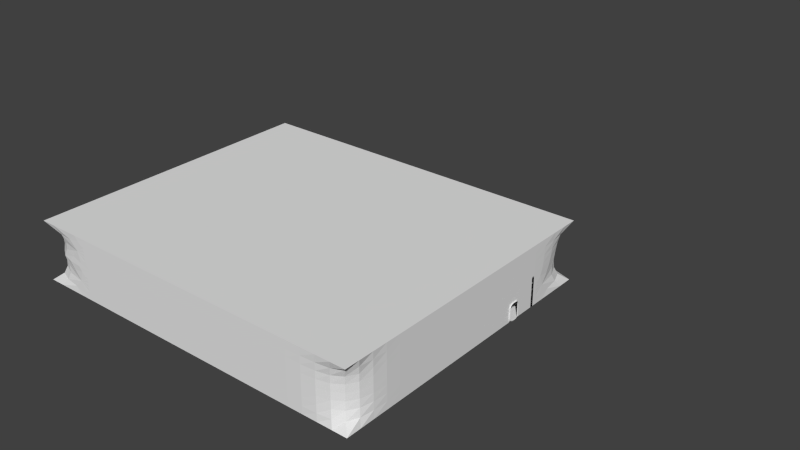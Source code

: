 # Source: Building_D_F1_2.blend  (saved by Blender 2.72.0; exported with 4.5.12 LTS)
import bpy
from mathutils import Matrix  # noqa: F401  (used for matrix-valued properties, if any)

bpy.ops.wm.read_factory_settings(use_empty=True)
scene = bpy.context.scene
scene.name = 'Scene'

# ---- collections
col_collection_1 = bpy.data.collections.new('Collection 1'); scene.collection.children.link(col_collection_1)

# ---- world
world_world = bpy.data.worlds.new('World'); scene.world = world_world
world_world.color = (0.05088, 0.05088, 0.05088)
world_world.use_sun_shadow = False
world_world.sun_shadow_jitter_overblur = 0.0
world_world.cycles.sampling_method = 'MANUAL'
world_world.cycles.sample_map_resolution = 256

# ---- meshes
me_cube_001 = bpy.data.meshes.new('Cube.001')
me_cube_001.from_pydata([], [], [])
me_cube_001.use_remesh_preserve_volume = False
me_cube_001.use_remesh_preserve_attributes = False
me_cube_001.use_mirror_vertex_groups = False
me_cube_001.update()
me_cube_000 = bpy.data.meshes.new('Cube.000')
me_cube_000.from_pydata([(-10.0, -80.0, 0.0), (-10.0, -30.0, 0.0), (-70.0, -30.0, 5.0), (-70.0, -30.0, 10.0), (-40.0, -30.0, 10.0), (-60.0, -30.0, 10.0), (-40.0, -30.0, 0.0), (-10.0, -30.0, 5.0), (-10.0, -40.0, 0.0), (-10.0, -40.0, 5.0), (-10.0, -50.0, 5.0), (-20.0, -60.0, 0.0), (-10.0, -60.0, 0.0), (-10.0, -70.0, 0.0), (-20.0, -80.0, 5.0), (-10.0, -80.0, 5.0), (-20.0, -30.0, 0.0), (-20.0, -30.0, 5.0), (-20.0, -80.0, 0.0), (-70.0, -30.0, 0.0), (-60.0, -30.0, 0.0), (-70.0, -40.0, 0.0), (-70.0, -60.0, 0.0), (-60.0, -50.0, 0.0), (-60.0, -60.0, 0.0), (-70.0, -50.0, 5.0), (-70.0, -60.0, 5.0), (-50.0, -40.0, 0.0), (-40.0, -70.0, 0.0), (-60.0, -40.0, 5.0), (-50.0, -50.0, 5.0), (-50.0, -60.0, 0.0), (-60.0, -70.0, 5.0), (-50.0, -70.0, 5.0), (-60.0, -80.0, 5.0), (-30.0, -40.0, 5.0), (-40.0, -60.0, 0.0), (-30.0, -60.0, 0.0), (-30.0, -70.0, 0.0), (-10.0, -50.0, 0.0), (-20.0, -70.0, 0.0), (-20.0, -40.0, 0.0), (-30.0, -50.0, 0.0), (-20.0, -50.0, 0.0), (-70.0, -50.0, 0.0), (-70.0, -70.0, 0.0), (-70.0, -80.0, 0.0), (-60.0, -80.0, 0.0), (-50.0, -50.0, 0.0), (-50.0, -70.0, 0.0), (-40.0, -80.0, 0.0), (-60.0, -40.0, 0.0), (-50.0, -30.0, 0.0), (-60.0, -70.0, 0.0), (-50.0, -80.0, 0.0), (-30.0, -30.0, 0.0), (-40.0, -50.0, 0.0), (-30.0, -80.0, 0.0), (-20.0, -30.0, 10.0), (-10.0, -30.0, 10.0), (-10.0, -40.0, 10.0), (-20.0, -50.0, 10.0), (-10.0, -60.0, 5.0), (-10.0, -50.0, 10.0), (-10.0, -60.0, 10.0), (-10.0, -70.0, 5.0), (-20.0, -80.0, 10.0), (-20.0, -70.0, 10.0), (-10.0, -70.0, 10.0), (-10.0, -80.0, 10.0), (-30.0, -30.0, 5.0), (-30.0, -30.0, 10.0), (-20.0, -40.0, 5.0), (-30.0, -40.0, 10.0), (-20.0, -40.0, 10.0), (-20.0, -60.0, 10.0), (-30.0, -80.0, 5.0), (-70.0, -40.0, 10.0), (-60.0, -40.0, 10.0), (-70.0, -40.0, 5.0), (-60.0, -50.0, 10.0), (-60.0, -50.0, 5.0), (-60.0, -60.0, 5.0), (-70.0, -70.0, 5.0), (-70.0, -60.0, 10.0), (-70.0, -80.0, 5.0), (-70.0, -80.0, 10.0), (-60.0, -70.0, 10.0), (-50.0, -40.0, 10.0), (-50.0, -30.0, 10.0), (-40.0, -40.0, 10.0), (-50.0, -60.0, 5.0), (-50.0, -60.0, 10.0), (-40.0, -70.0, 10.0), (-50.0, -80.0, 5.0), (-40.0, -80.0, 5.0), (-60.0, -30.0, 5.0), (-50.0, -30.0, 5.0), (-50.0, -40.0, 5.0), (-50.0, -50.0, 10.0), (-60.0, -60.0, 10.0), (-60.0, -80.0, 10.0), (-50.0, -70.0, 10.0), (-50.0, -80.0, 10.0), (-40.0, -30.0, 5.0), (-40.0, -50.0, 10.0), (-30.0, -50.0, 10.0), (-40.0, -60.0, 10.0), (-30.0, -60.0, 10.0), (-40.0, -80.0, 10.0), (-30.0, -70.0, 10.0), (-30.0, -80.0, 10.0), (-70.0, -50.0, 10.0), (-60.0, -40.0, 10.0), (-60.0, -70.0, 10.0), (-60.0, -50.0, 10.0), (-60.0, -60.0, 10.0), (-70.0, -70.0, 10.0), (-10.0, -40.0, 4.0), (-10.0, -40.0, 3.0), (-10.0, -40.0, 2.0), (-10.0, -40.0, 1.0), (-10.0, -42.0, 5.0), (-10.0, -44.0, 5.0), (-10.0, -46.0, 5.0), (-10.0, -48.0, 5.0), (-10.0, -42.0, 0.0), (-10.0, -44.0, 0.0), (-10.0, -46.0, 0.0), (-10.0, -48.0, 0.0), (-10.0, -50.0, 4.0), (-10.0, -50.0, 3.0), (-10.0, -50.0, 2.0), (-10.0, -50.0, 1.0), (-10.0, -42.0, 4.0), (-10.0, -42.0, 3.0), (-10.0, -42.0, 2.0), (-10.0, -42.0, 1.0), (-10.0, -44.0, 4.0), (-10.0, -44.0, 3.0), (-10.0, -44.0, 2.0), (-10.0, -44.0, 1.0), (-10.0, -46.0, 4.0), (-10.0, -46.0, 3.0), (-10.0, -46.0, 2.0), (-10.0, -46.0, 1.0), (-10.0, -48.0, 4.0), (-10.0, -48.0, 3.0), (-10.0, -48.0, 2.0), (-10.0, -48.0, 1.0), (-40.0, -30.0, 4.0), (-40.0, -30.0, 3.0), (-40.0, -30.0, 2.0), (-40.0, -30.0, 1.0), (-30.0, -30.0, 4.0), (-30.0, -30.0, 3.0), (-30.0, -30.0, 2.0), (-30.0, -30.0, 1.0), (-32.0, -30.0, 5.0), (-34.0, -30.0, 5.0), (-36.0, -30.0, 5.0), (-38.0, -30.0, 5.0), (-38.0, -30.0, 0.0), (-36.0, -30.0, 0.0), (-34.0, -30.0, 0.0), (-32.0, -30.0, 0.0), (-32.0, -30.0, 4.0), (-32.0, -30.0, 3.0), (-32.0, -30.0, 2.0), (-32.0, -30.0, 1.0), (-34.0, -30.0, 4.0), (-34.0, -30.0, 3.0), (-34.0, -30.0, 2.0), (-34.0, -30.0, 1.0), (-36.0, -30.0, 4.0), (-36.0, -30.0, 3.0), (-36.0, -30.0, 2.0), (-36.0, -30.0, 1.0), (-38.0, -30.0, 4.0), (-38.0, -30.0, 3.0), (-38.0, -30.0, 2.0), (-38.0, -30.0, 1.0), (-34.0, -40.0, 5.0), (-38.0, -40.0, 5.0), (-38.0, -40.0, 0.0), (-30.0, -40.0, 3.0), (-34.0, -40.0, 2.0), (-32.0, -40.0, 1.0), (-36.0, -40.0, 2.0), (-32.0, -40.0, 4.0), (-34.0, -40.0, 3.0), (-32.0, -40.0, 2.0), (-30.0, -40.0, 4.0), (-9.8, -44.0, 0.0), (-9.8, -46.0, 0.0), (-9.8, -44.0, 3.0), (-9.8, -44.0, 2.0), (-9.8, -44.0, 1.0), (-9.8, -46.0, 3.0), (-9.8, -46.0, 2.0), (-9.8, -46.0, 1.0), (-36.0, -29.8, 0.0), (-34.0, -29.8, 0.0), (-34.0, -29.8, 3.0), (-34.0, -29.8, 2.0), (-34.0, -29.8, 1.0), (-36.0, -29.8, 3.0), (-36.0, -29.8, 2.0), (-36.0, -29.8, 1.0), (-10.0, -40.5, 0.0), (-10.0, -40.5, 5.0), (-70.0, -40.5, 0.0), (-50.0, -40.5, 0.0), (-60.0, -40.5, 5.0), (-30.0, -40.5, 5.0), (-30.0, -40.5, 0.0), (-20.0, -40.5, 0.0), (-40.0, -40.5, 0.0), (-60.0, -40.5, 0.0), (-20.0, -40.5, 5.0), (-70.0, -40.5, 5.0), (-50.0, -40.5, 5.0), (-40.0, -40.5, 5.0), (-10.0, -40.5, 4.0), (-10.0, -40.5, 3.0), (-10.0, -40.5, 2.0), (-10.0, -40.5, 1.0), (-30.0, -40.5, 1.0), (-30.0, -40.5, 2.0), (-30.0, -40.5, 3.0), (-30.0, -40.5, 4.0), (-40.0, -40.5, 4.0), (-40.0, -40.5, 3.0), (-40.0, -40.5, 2.0), (-40.0, -40.5, 1.0), (-32.0, -40.5, 5.0), (-34.0, -40.5, 5.0), (-36.0, -40.5, 5.0), (-38.0, -40.5, 5.0), (-38.0, -40.5, 0.0), (-36.0, -40.5, 0.0), (-34.0, -40.5, 0.0), (-32.0, -40.5, 0.0), (-32.0, -40.5, 4.0), (-32.0, -40.5, 3.0), (-32.0, -40.5, 2.0), (-32.0, -40.5, 1.0), (-34.0, -40.5, 4.0), (-34.0, -40.5, 3.0), (-34.0, -40.5, 2.0), (-34.0, -40.5, 1.0), (-36.0, -40.5, 4.0), (-36.0, -40.5, 3.0), (-36.0, -40.5, 2.0), (-36.0, -40.5, 1.0), (-38.0, -40.5, 4.0), (-38.0, -40.5, 3.0), (-38.0, -40.5, 2.0), (-38.0, -40.5, 1.0), (-30.0, -40.0, 2.0), (-34.0, -40.0, 4.0), (-30.0, -40.0, 1.0), (-32.0, -40.0, 3.0), (-30.0, -40.0, 0.0), (-32.0, -40.0, 5.0), (-32.0, -40.0, 0.0), (-34.0, -40.0, 0.0), (-34.0, -40.0, 1.0), (-36.0, -40.0, 1.0), (-36.0, -40.0, 4.0), (-38.0, -40.0, 4.0), (-36.0, -40.0, 3.0), (-36.0, -40.0, 5.0), (-36.0, -40.0, 0.0), (-38.0, -40.0, 1.0), (-40.0, -40.0, 3.0), (-38.0, -40.0, 2.0), (-40.0, -40.0, 4.0), (-38.0, -40.0, 3.0), (-40.0, -40.0, 5.0), (-40.0, -40.0, 2.0), (-40.0, -40.0, 0.0), (-40.0, -40.0, 1.0), (-50.5, -50.0, 5.0), (-50.5, -70.0, 5.0), (-50.5, -40.0, 10.0), (-50.5, -30.0, 10.0), (-50.5, -60.0, 5.0), (-50.5, -60.0, 10.0), (-50.5, -80.0, 5.0), (-50.5, -30.0, 5.0), (-50.5, -40.0, 5.0), (-50.5, -50.0, 10.0), (-50.5, -70.0, 10.0), (-50.5, -80.0, 10.0), (-59.5, -30.0, 10.0), (-59.5, -40.0, 5.0), (-59.5, -70.0, 5.0), (-59.5, -80.0, 5.0), (-59.5, -50.0, 5.0), (-59.5, -60.0, 5.0), (-59.5, -30.0, 5.0), (-59.5, -80.0, 10.0), (-59.5, -40.0, 10.0), (-59.5, -70.0, 10.0), (-59.5, -50.0, 10.0), (-59.5, -60.0, 10.0), (-60.0, -40.5, 5.0), (-70.0, -40.5, 10.0), (-70.0, -40.5, 5.0), (-60.0, -40.5, 10.0), (-70.0, -50.5, 5.0), (-60.0, -50.5, 5.0), (-70.0, -50.5, 10.0), (-60.0, -50.5, 10.0), (-70.0, -60.5, 5.0), (-60.0, -60.5, 5.0), (-70.0, -60.5, 10.0), (-60.0, -60.5, 10.0), (-60.0, -70.5, 5.0), (-70.0, -70.5, 5.0), (-60.0, -70.5, 10.0), (-70.0, -70.5, 10.0), (-60.0, -58.0, 5.0), (-60.0, -56.0, 5.0), (-60.0, -54.0, 5.0), (-60.0, -52.0, 5.0), (-60.0, -30.0, 9.0), (-60.0, -30.0, 8.0), (-60.0, -30.0, 7.0), (-60.0, -30.0, 6.0), (-60.0, -32.0, 5.0), (-60.0, -34.0, 5.0), (-60.0, -36.0, 5.0), (-60.0, -38.0, 5.0), (-60.0, -42.0, 5.0), (-60.0, -44.0, 5.0), (-60.0, -46.0, 5.0), (-60.0, -48.0, 5.0), (-60.0, -62.0, 5.0), (-60.0, -64.0, 5.0), (-60.0, -66.0, 5.0), (-60.0, -68.0, 5.0), (-60.0, -72.0, 5.0), (-60.0, -74.0, 5.0), (-60.0, -76.0, 5.0), (-60.0, -78.0, 5.0), (-60.0, -80.0, 9.0), (-60.0, -80.0, 8.0), (-60.0, -80.0, 7.0), (-60.0, -80.0, 6.0), (-60.0, -58.0, 10.0), (-60.0, -56.0, 10.0), (-60.0, -54.0, 10.0), (-60.0, -52.0, 10.0), (-60.0, -42.0, 10.0), (-60.0, -44.0, 10.0), (-60.0, -46.0, 10.0), (-60.0, -48.0, 10.0), (-60.0, -62.0, 10.0), (-60.0, -64.0, 10.0), (-60.0, -66.0, 10.0), (-60.0, -68.0, 10.0), (-60.0, -70.0, 6.0), (-60.0, -70.0, 7.0), (-60.0, -70.0, 8.0), (-60.0, -70.0, 9.0), (-60.0, -60.0, 6.0), (-60.0, -60.0, 7.0), (-60.0, -60.0, 8.0), (-60.0, -60.0, 9.0), (-60.0, -50.0, 6.0), (-60.0, -50.0, 7.0), (-60.0, -50.0, 8.0), (-60.0, -50.0, 9.0), (-60.0, -40.0, 6.0), (-60.0, -40.0, 7.0), (-60.0, -40.0, 8.0), (-60.0, -40.0, 9.0), (-60.0, -32.0, 10.0), (-60.0, -34.0, 10.0), (-60.0, -36.0, 10.0), (-60.0, -38.0, 10.0), (-60.0, -72.0, 10.0), (-60.0, -74.0, 10.0), (-60.0, -76.0, 10.0), (-60.0, -78.0, 10.0), (-59.5, -58.0, 5.0), (-59.5, -56.0, 5.0), (-59.5, -54.0, 5.0), (-59.5, -52.0, 5.0), (-59.5, -30.0, 9.0), (-59.5, -30.0, 8.0), (-59.5, -30.0, 7.0), (-59.5, -30.0, 6.0), (-59.5, -32.0, 5.0), (-59.5, -34.0, 5.0), (-59.5, -36.0, 5.0), (-59.5, -38.0, 5.0), (-59.5, -42.0, 5.0), (-59.5, -44.0, 5.0), (-59.5, -46.0, 5.0), (-59.5, -48.0, 5.0), (-59.5, -62.0, 5.0), (-59.5, -64.0, 5.0), (-59.5, -66.0, 5.0), (-59.5, -68.0, 5.0), (-59.5, -72.0, 5.0), (-59.5, -74.0, 5.0), (-59.5, -76.0, 5.0), (-59.5, -78.0, 5.0), (-59.5, -80.0, 9.0), (-59.5, -80.0, 8.0), (-59.5, -80.0, 7.0), (-59.5, -80.0, 6.0), (-59.5, -58.0, 10.0), (-59.5, -56.0, 10.0), (-59.5, -54.0, 10.0), (-59.5, -52.0, 10.0), (-59.5, -42.0, 10.0), (-59.5, -44.0, 10.0), (-59.5, -46.0, 10.0), (-59.5, -48.0, 10.0), (-59.5, -62.0, 10.0), (-59.5, -64.0, 10.0), (-59.5, -66.0, 10.0), (-59.5, -68.0, 10.0), (-59.5, -70.0, 6.0), (-59.5, -70.0, 7.0), (-59.5, -70.0, 8.0), (-59.5, -70.0, 9.0), (-59.5, -60.0, 6.0), (-59.5, -60.0, 7.0), (-59.5, -60.0, 8.0), (-59.5, -60.0, 9.0), (-59.5, -50.0, 6.0), (-59.5, -50.0, 7.0), (-59.5, -50.0, 8.0), (-59.5, -50.0, 9.0), (-59.5, -40.0, 6.0), (-59.5, -40.0, 7.0), (-59.5, -40.0, 8.0), (-59.5, -40.0, 9.0), (-59.5, -32.0, 10.0), (-59.5, -34.0, 10.0), (-59.5, -36.0, 10.0), (-59.5, -38.0, 10.0), (-59.5, -72.0, 10.0), (-59.5, -74.0, 10.0), (-59.5, -76.0, 10.0), (-59.5, -78.0, 10.0), (-59.5, -68.0, 6.0), (-59.5, -68.0, 7.0), (-59.5, -68.0, 8.0), (-59.5, -68.0, 9.0), (-59.5, -66.0, 6.0), (-59.5, -66.0, 7.0), (-59.5, -66.0, 8.0), (-59.5, -66.0, 9.0), (-59.5, -64.0, 6.0), (-59.5, -64.0, 7.0), (-59.5, -64.0, 8.0), (-59.5, -64.0, 9.0), (-59.5, -62.0, 6.0), (-59.5, -62.0, 7.0), (-59.5, -62.0, 8.0), (-59.5, -62.0, 9.0), (-59.5, -48.0, 6.0), (-59.5, -48.0, 7.0), (-59.5, -48.0, 8.0), (-59.5, -48.0, 9.0), (-59.5, -46.0, 6.0), (-59.5, -46.0, 7.0), (-59.5, -46.0, 8.0), (-59.5, -46.0, 9.0), (-59.5, -44.0, 6.0), (-59.5, -44.0, 7.0), (-59.5, -44.0, 8.0), (-59.5, -44.0, 9.0), (-59.5, -42.0, 6.0), (-59.5, -42.0, 7.0), (-59.5, -42.0, 8.0), (-59.5, -42.0, 9.0), (-59.5, -58.0, 6.0), (-59.5, -58.0, 7.0), (-59.5, -58.0, 8.0), (-59.5, -58.0, 9.0), (-59.5, -56.0, 6.0), (-59.5, -56.0, 7.0), (-59.5, -56.0, 8.0), (-59.5, -56.0, 9.0), (-59.5, -54.0, 6.0), (-59.5, -54.0, 7.0), (-59.5, -54.0, 8.0), (-59.5, -54.0, 9.0), (-59.5, -52.0, 6.0), (-59.5, -52.0, 7.0), (-59.5, -52.0, 8.0), (-59.5, -52.0, 9.0), (-59.5, -78.0, 6.0), (-59.5, -78.0, 7.0), (-59.5, -78.0, 8.0), (-59.5, -78.0, 9.0), (-59.5, -76.0, 6.0), (-59.5, -76.0, 7.0), (-59.5, -76.0, 8.0), (-59.5, -76.0, 9.0), (-59.5, -74.0, 6.0), (-59.5, -74.0, 7.0), (-59.5, -74.0, 8.0), (-59.5, -74.0, 9.0), (-59.5, -72.0, 6.0), (-59.5, -72.0, 7.0), (-59.5, -72.0, 8.0), (-59.5, -72.0, 9.0), (-59.5, -38.0, 6.0), (-59.5, -38.0, 7.0), (-59.5, -38.0, 8.0), (-59.5, -38.0, 9.0), (-59.5, -36.0, 6.0), (-59.5, -36.0, 7.0), (-59.5, -36.0, 8.0), (-59.5, -36.0, 9.0), (-59.5, -34.0, 6.0), (-59.5, -34.0, 7.0), (-59.5, -34.0, 8.0), (-59.5, -34.0, 9.0), (-59.5, -32.0, 6.0), (-59.5, -32.0, 7.0), (-59.5, -32.0, 8.0), (-59.5, -32.0, 9.0), (-60.0, -38.0, 9.0), (-60.0, -38.0, 8.0), (-60.0, -38.0, 7.0), (-60.0, -38.0, 6.0), (-60.0, -36.0, 9.0), (-60.0, -36.0, 8.0), (-60.0, -36.0, 7.0), (-60.0, -36.0, 6.0), (-60.0, -34.0, 9.0), (-60.0, -34.0, 8.0), (-60.0, -34.0, 7.0), (-60.0, -34.0, 6.0), (-60.0, -32.0, 9.0), (-60.0, -32.0, 8.0), (-60.0, -32.0, 7.0), (-60.0, -32.0, 6.0), (-60.0, -42.0, 9.0), (-60.0, -44.0, 9.0), (-60.0, -46.0, 9.0), (-60.0, -48.0, 9.0), (-60.0, -42.0, 8.0), (-60.0, -44.0, 8.0), (-60.0, -46.0, 8.0), (-60.0, -48.0, 8.0), (-60.0, -42.0, 7.0), (-60.0, -44.0, 7.0), (-60.0, -46.0, 7.0), (-60.0, -48.0, 7.0), (-60.0, -42.0, 6.0), (-60.0, -44.0, 6.0), (-60.0, -46.0, 6.0), (-60.0, -48.0, 6.0), (-60.0, -58.0, 6.0), (-60.0, -56.0, 6.0), (-60.0, -54.0, 6.0), (-60.0, -52.0, 6.0), (-60.0, -58.0, 7.0), (-60.0, -56.0, 7.0), (-60.0, -54.0, 7.0), (-60.0, -52.0, 7.0), (-60.0, -58.0, 8.0), (-60.0, -56.0, 8.0), (-60.0, -54.0, 8.0), (-60.0, -52.0, 8.0), (-60.0, -58.0, 9.0), (-60.0, -56.0, 9.0), (-60.0, -54.0, 9.0), (-60.0, -52.0, 9.0), (-60.0, -62.0, 9.0), (-60.0, -64.0, 9.0), (-60.0, -66.0, 9.0), (-60.0, -68.0, 9.0), (-60.0, -62.0, 8.0), (-60.0, -64.0, 8.0), (-60.0, -66.0, 8.0), (-60.0, -68.0, 8.0), (-60.0, -62.0, 7.0), (-60.0, -64.0, 7.0), (-60.0, -66.0, 7.0), (-60.0, -68.0, 7.0), (-60.0, -62.0, 6.0), (-60.0, -64.0, 6.0), (-60.0, -66.0, 6.0), (-60.0, -68.0, 6.0), (-60.0, -72.0, 9.0), (-60.0, -74.0, 9.0), (-60.0, -76.0, 9.0), (-60.0, -78.0, 9.0), (-60.0, -72.0, 8.0), (-60.0, -74.0, 8.0), (-60.0, -76.0, 8.0), (-60.0, -78.0, 8.0), (-60.0, -72.0, 7.0), (-60.0, -74.0, 7.0), (-60.0, -76.0, 7.0), (-60.0, -78.0, 7.0), (-60.0, -72.0, 6.0), (-60.0, -74.0, 6.0), (-60.0, -76.0, 6.0), (-60.0, -78.0, 6.0), (-60.0, -70.5, 5.0), (-70.0, -70.5, 0.0), (-60.0, -70.5, 0.0), (-70.0, -70.5, 5.0), (-59.5, -70.0, 5.0), (-59.5, -80.0, 5.0), (-59.5, -80.0, 0.0), (-59.5, -70.0, 0.0), (-59.5, -72.0, 5.0), (-59.5, -74.0, 5.0), (-59.5, -76.0, 5.0), (-59.5, -78.0, 5.0), (-60.0, -70.0, 4.0), (-60.0, -70.0, 3.0), (-60.0, -70.0, 2.0), (-60.0, -70.0, 1.0), (-60.0, -80.0, 4.0), (-60.0, -80.0, 3.0), (-60.0, -80.0, 2.0), (-60.0, -80.0, 1.0), (-60.0, -78.0, 0.0), (-60.0, -76.0, 0.0), (-60.0, -74.0, 0.0), (-60.0, -72.0, 0.0), (-59.5, -70.0, 4.0), (-59.5, -70.0, 3.0), (-59.5, -70.0, 2.0), (-59.5, -70.0, 1.0), (-59.5, -80.0, 4.0), (-59.5, -80.0, 3.0), (-59.5, -80.0, 2.0), (-59.5, -80.0, 1.0), (-59.5, -78.0, 0.0), (-59.5, -76.0, 0.0), (-59.5, -74.0, 0.0), (-59.5, -72.0, 0.0), (-60.0, -72.0, 5.0), (-60.0, -74.0, 5.0), (-60.0, -76.0, 5.0), (-60.0, -78.0, 5.0), (-59.5, -72.0, 5.0), (-59.5, -74.0, 5.0), (-59.5, -76.0, 5.0), (-59.5, -78.0, 5.0), (-59.5, -72.0, 1.0), (-59.5, -74.0, 1.0), (-59.5, -76.0, 1.0), (-59.5, -78.0, 1.0), (-59.5, -72.0, 2.0), (-59.5, -74.0, 2.0), (-59.5, -76.0, 2.0), (-59.5, -78.0, 2.0), (-59.5, -72.0, 3.0), (-59.5, -74.0, 3.0), (-59.5, -76.0, 3.0), (-59.5, -78.0, 3.0), (-59.5, -72.0, 4.0), (-59.5, -74.0, 4.0), (-59.5, -76.0, 4.0), (-59.5, -78.0, 4.0), (-60.0, -78.0, 4.0), (-60.0, -78.0, 3.0), (-60.0, -78.0, 2.0), (-60.0, -78.0, 1.0), (-60.0, -76.0, 4.0), (-60.0, -76.0, 3.0), (-60.0, -76.0, 2.0), (-60.0, -76.0, 1.0), (-60.0, -74.0, 4.0), (-60.0, -74.0, 3.0), (-60.0, -74.0, 2.0), (-60.0, -74.0, 1.0), (-60.0, -72.0, 4.0), (-60.0, -72.0, 3.0), (-60.0, -72.0, 2.0), (-60.0, -72.0, 1.0)], [], [(69, 68, 67, 66), (96, 2, 19, 20), (97, 96, 20, 52), (104, 97, 52, 6, 153, 152, 151, 150), (181, 153, 6, 162), (5, 3, 2, 96, 330, 329, 328, 327), (89, 5, 327, 328, 329, 330, 96, 97), (4, 89, 97, 104), (71, 4, 104, 161, 160, 159, 158, 70), (17, 16, 1, 7), (7, 1, 8, 121, 120, 119, 118, 9), (121, 226, 225, 120), (41, 16, 1, 8), (149, 129, 39, 133), (43, 41, 8, 126, 127, 128, 129, 39), (10, 130, 131, 132, 133, 39, 12, 62), (11, 43, 39, 12), (62, 12, 13, 65), (40, 11, 12, 13), (65, 13, 0, 15), (15, 0, 18, 14), (18, 40, 13, 0), (70, 154, 155, 156, 157, 55, 16, 17), (37, 42, 43, 11), (38, 37, 11, 40), (14, 18, 57, 76), (57, 38, 40, 18), (79, 21, 19, 2), (21, 19, 20, 51), (29, 334, 333, 332, 331, 96, 2, 79), (25, 44, 21, 79), (44, 21, 51, 23), (81, 338, 337, 336, 335, 29, 79, 25), (26, 22, 44, 25), (22, 44, 23, 24), (82, 323, 324, 325, 326, 81, 25, 26), (83, 45, 22, 26), (45, 53, 613, 612), (45, 22, 24, 53), (32, 342, 341, 340, 339, 82, 26, 83), (85, 46, 45, 83), (345, 346, 622, 621), (34, 627, 628, 629, 630, 47, 46, 85), (46, 45, 53, 634, 633, 632, 631, 47), (34, 346, 345, 344, 343, 32, 83, 85), (31, 48, 56, 36), (49, 31, 36, 28), (95, 50, 54, 94), (54, 49, 28, 50), (8, 209, 226, 121), (51, 20, 52, 27), (98, 97, 96, 331, 332, 333, 334, 29), (23, 51, 27, 48), (30, 98, 29, 335, 336, 337, 338, 81), (24, 23, 48, 31), (91, 30, 81, 326, 325, 324, 323, 82), (53, 24, 31, 49), (33, 91, 82, 339, 340, 341, 342, 32), (94, 54, 47, 630, 629, 628, 627, 34), (47, 631, 632, 633, 634, 53, 49, 54), (94, 33, 32, 343, 344, 345, 346, 34), (36, 56, 42, 37), (28, 36, 37, 38), (76, 57, 50, 95), (50, 28, 38, 57), (58, 17, 7, 59), (59, 7, 9, 60), (60, 59, 58, 74), (60, 9, 122, 123, 124, 125, 10, 63), (63, 60, 74, 61), (63, 10, 62, 64), (64, 63, 61, 75), (64, 62, 65, 68), (68, 64, 75, 67), (68, 65, 15, 69), (69, 15, 14, 66), (71, 70, 17, 58), (74, 58, 71, 73), (61, 74, 73, 106), (75, 61, 106, 108), (67, 75, 108, 110), (66, 14, 76, 111), (66, 67, 110, 111), (77, 79, 2, 3), (78, 5, 3, 77), (101, 347, 348, 349, 350, 34, 85, 86), (33, 94, 289, 284), (90, 4, 89, 88), (99, 88, 285, 292), (105, 90, 88, 99), (92, 99, 292, 288), (107, 105, 99, 92), (102, 92, 288, 293), (93, 107, 92, 102), (94, 103, 294, 289), (109, 95, 94, 103), (109, 93, 102, 103), (88, 89, 5, 78), (99, 88, 78, 80), (92, 99, 80, 100), (102, 92, 100, 87), (103, 94, 34, 350, 349, 348, 347, 101), (103, 102, 87, 101), (73, 71, 4, 90), (106, 73, 90, 105), (108, 106, 105, 107), (110, 108, 107, 93), (111, 76, 95, 109), (111, 110, 93, 109), (117, 83, 320, 322), (351, 116, 306, 415), (81, 371, 372, 373, 374, 115, 314, 312), (358, 115, 305, 422), (362, 114, 304, 426), (121, 8, 126, 137), (137, 126, 127, 141), (143, 144, 199, 198), (145, 128, 129, 149), (9, 118, 134, 122), (118, 119, 135, 134), (119, 120, 136, 135), (120, 121, 137, 136), (122, 134, 138, 123), (134, 135, 139, 138), (135, 136, 140, 139), (136, 137, 141, 140), (123, 138, 142, 124), (138, 139, 143, 142), (144, 145, 200, 199), (139, 143, 198, 195), (124, 142, 146, 125), (142, 143, 147, 146), (143, 144, 148, 147), (144, 145, 149, 148), (125, 146, 130, 10), (146, 147, 131, 130), (147, 148, 132, 131), (148, 149, 133, 132), (157, 169, 165, 55), (169, 173, 164, 165), (175, 176, 207, 206), (177, 181, 162, 163), (70, 158, 166, 154), (154, 166, 167, 155), (155, 167, 168, 156), (156, 168, 169, 157), (158, 159, 170, 166), (166, 170, 171, 167), (167, 171, 172, 168), (168, 172, 173, 169), (159, 160, 174, 170), (170, 174, 175, 171), (176, 177, 208, 207), (171, 175, 206, 203), (160, 161, 178, 174), (174, 178, 179, 175), (175, 179, 180, 176), (176, 180, 181, 177), (161, 104, 150, 178), (178, 150, 151, 179), (179, 151, 152, 180), (180, 152, 153, 181), (98, 29, 213, 221), (213, 220, 211, 218), (118, 223, 210, 9), (41, 8, 209, 216), (21, 51, 218, 211), (120, 225, 224, 119), (79, 21, 211, 220), (219, 214, 230, 229, 228, 227, 215, 216), (210, 219, 216, 209, 226, 225, 224, 223), (72, 35, 214, 219), (51, 27, 212, 218), (9, 72, 219, 210), (145, 128, 194, 200), (141, 140, 196, 197), (140, 139, 195, 196), (127, 141, 197, 193), (128, 127, 193, 194), (177, 163, 201, 208), (173, 172, 204, 205), (172, 171, 203, 204), (164, 173, 205, 202), (163, 164, 202, 201), (222, 221, 212, 217, 234, 233, 232, 231), (221, 213, 218, 212), (258, 234, 217, 239), (227, 246, 242, 215), (246, 250, 241, 242), (254, 258, 239, 240), (214, 235, 243, 230), (230, 243, 244, 229), (229, 244, 245, 228), (228, 245, 246, 227), (235, 236, 247, 243), (243, 247, 248, 244), (244, 248, 249, 245), (245, 249, 250, 246), (236, 237, 251, 247), (247, 251, 252, 248), (237, 238, 255, 251), (251, 255, 256, 252), (252, 256, 257, 253), (253, 257, 258, 254), (238, 222, 231, 255), (255, 231, 232, 256), (256, 232, 233, 257), (257, 233, 234, 258), (29, 79, 220, 213), (119, 224, 223, 118), (72, 9, 8, 41), (267, 187, 265, 266), (280, 276, 274, 282), (275, 278, 276, 280), (264, 182, 236, 235), (35, 264, 235, 214), (260, 189, 262, 190), (264, 35, 192, 189), (189, 192, 185, 262), (262, 185, 259, 191), (191, 259, 261, 187), (187, 261, 263, 265), (270, 269, 271, 278), (277, 270, 278, 275), (272, 182, 260, 269), (281, 184, 239, 217), (263, 55, 16, 41), (42, 263, 41, 43), (271, 190, 248, 252), (263, 41, 216, 215), (27, 52, 6, 281), (48, 27, 281, 56), (186, 267, 250, 249), (281, 6, 162, 163, 164, 165, 55, 263, 265, 266, 273, 184), (56, 281, 184, 273, 266, 265, 263, 42), (112, 25, 79, 77), (80, 78, 77, 112), (84, 26, 25, 112), (100, 80, 112, 84), (117, 83, 26, 84), (87, 100, 84, 117), (86, 85, 83, 117), (101, 87, 117, 86), (382, 113, 303, 446), (116, 84, 317, 318), (113, 77, 308, 310), (386, 101, 302, 450), (183, 279, 222, 238), (188, 271, 252, 253), (279, 98, 221, 222), (272, 183, 238, 237), (184, 273, 240, 239), (190, 186, 249, 248), (266, 265, 242, 241), (273, 268, 254, 240), (265, 263, 215, 242), (268, 188, 253, 254), (267, 266, 241, 250), (182, 272, 237, 236), (27, 281, 217, 212), (263, 35, 72, 41), (186, 191, 187, 267), (190, 262, 191, 186), (282, 274, 184, 281), (182, 264, 189, 260), (274, 268, 273, 184), (276, 188, 268, 274), (278, 271, 188, 276), (183, 272, 269, 270), (279, 183, 270, 277), (190, 271, 269, 260), (98, 279, 281, 27), (98, 27, 51, 29), (51, 21, 79, 29), (285, 286, 290, 291), (292, 285, 291, 283), (288, 292, 283, 287), (293, 288, 287, 284), (294, 293, 284, 289), (91, 33, 284, 287), (30, 91, 287, 283), (98, 30, 283, 291), (89, 97, 290, 286), (103, 102, 293, 294), (97, 98, 291, 290), (88, 89, 286, 285), (88, 98, 97, 89), (99, 30, 98, 88), (92, 91, 30, 99), (102, 33, 91, 92), (33, 102, 103, 94), (466, 434, 306, 423), (482, 442, 303, 419), (498, 438, 305, 418), (514, 430, 304, 447), (530, 391, 295, 443), (350, 34, 298, 414), (343, 32, 297, 407), (339, 82, 300, 403), (335, 29, 296, 399), (331, 96, 301, 395), (327, 5, 295, 391), (326, 81, 299, 390), (546, 330, 96, 331), (562, 338, 81, 371), (578, 354, 115, 374), (594, 342, 32, 363), (610, 346, 34, 350), (309, 307, 310, 308), (29, 375, 376, 377, 378, 113, 310, 307), (77, 79, 309, 308), (79, 29, 307, 309), (113, 378, 377, 376, 375, 29, 79, 77), (311, 312, 314, 313), (112, 25, 311, 313), (115, 112, 313, 314), (25, 81, 312, 311), (115, 374, 373, 372, 371, 81, 25, 112), (315, 316, 318, 317), (82, 367, 368, 369, 370, 116, 318, 316), (84, 26, 315, 317), (26, 82, 316, 315), (116, 370, 369, 368, 367, 82, 26, 84), (320, 319, 321, 322), (32, 363, 364, 365, 366, 114, 321, 319), (114, 117, 322, 321), (83, 32, 319, 320), (114, 366, 365, 364, 363, 32, 83, 117), (115, 354, 418, 305), (354, 353, 417, 418), (353, 352, 416, 417), (352, 351, 415, 416), (113, 355, 419, 303), (355, 356, 420, 419), (356, 357, 421, 420), (357, 358, 422, 421), (116, 359, 423, 306), (359, 360, 424, 423), (360, 361, 425, 424), (361, 362, 426, 425), (5, 379, 443, 295), (379, 380, 444, 443), (380, 381, 445, 444), (381, 382, 446, 445), (114, 383, 447, 304), (383, 384, 448, 447), (384, 385, 449, 448), (385, 386, 450, 449), (430, 454, 426, 304), (454, 458, 425, 426), (458, 462, 424, 425), (462, 466, 423, 424), (297, 406, 451, 427), (427, 451, 452, 428), (428, 452, 453, 429), (429, 453, 454, 430), (406, 405, 455, 451), (451, 455, 456, 452), (452, 456, 457, 453), (453, 457, 458, 454), (457, 461, 462, 458), (404, 403, 463, 459), (459, 463, 464, 460), (460, 464, 465, 461), (461, 465, 466, 462), (403, 300, 431, 463), (463, 431, 432, 464), (464, 432, 433, 465), (465, 433, 434, 466), (438, 470, 422, 305), (470, 474, 421, 422), (474, 478, 420, 421), (478, 482, 419, 420), (299, 402, 467, 435), (435, 467, 468, 436), (436, 468, 469, 437), (437, 469, 470, 438), (402, 401, 471, 467), (467, 471, 472, 468), (468, 472, 473, 469), (469, 473, 474, 470), (473, 477, 478, 474), (400, 399, 479, 475), (475, 479, 480, 476), (476, 480, 481, 477), (477, 481, 482, 478), (399, 296, 439, 479), (479, 439, 440, 480), (480, 440, 441, 481), (481, 441, 442, 482), (434, 486, 415, 306), (486, 490, 416, 415), (490, 494, 417, 416), (494, 498, 418, 417), (300, 387, 483, 431), (431, 483, 484, 432), (432, 484, 485, 433), (433, 485, 486, 434), (387, 388, 487, 483), (483, 487, 488, 484), (484, 488, 489, 485), (485, 489, 490, 486), (489, 493, 494, 490), (389, 390, 495, 491), (491, 495, 496, 492), (492, 496, 497, 493), (493, 497, 498, 494), (390, 299, 435, 495), (495, 435, 436, 496), (496, 436, 437, 497), (497, 437, 438, 498), (411, 502, 450, 302), (502, 506, 449, 450), (506, 510, 448, 449), (510, 514, 447, 448), (298, 410, 499, 414), (414, 499, 500, 413), (413, 500, 501, 412), (412, 501, 502, 411), (410, 409, 503, 499), (499, 503, 504, 500), (500, 504, 505, 501), (501, 505, 506, 502), (505, 509, 510, 506), (408, 407, 511, 507), (507, 511, 512, 508), (508, 512, 513, 509), (509, 513, 514, 510), (407, 297, 427, 511), (511, 427, 428, 512), (512, 428, 429, 513), (513, 429, 430, 514), (442, 518, 446, 303), (518, 522, 445, 446), (522, 526, 444, 445), (526, 530, 443, 444), (296, 398, 515, 439), (439, 515, 516, 440), (440, 516, 517, 441), (441, 517, 518, 442), (398, 397, 519, 515), (515, 519, 520, 516), (516, 520, 521, 517), (517, 521, 522, 518), (521, 525, 526, 522), (396, 395, 527, 523), (523, 527, 528, 524), (524, 528, 529, 525), (525, 529, 530, 526), (395, 301, 394, 527), (527, 394, 393, 528), (528, 393, 392, 529), (529, 392, 391, 530), (101, 347, 411, 302), (347, 348, 412, 411), (348, 349, 413, 412), (349, 350, 414, 413), (34, 346, 410, 298), (346, 345, 409, 410), (345, 344, 408, 409), (344, 343, 407, 408), (32, 342, 406, 297), (342, 341, 405, 406), (341, 340, 404, 405), (340, 339, 403, 404), (81, 338, 402, 299), (338, 337, 401, 402), (337, 336, 400, 401), (336, 335, 399, 400), (29, 334, 398, 296), (334, 333, 397, 398), (333, 332, 396, 397), (332, 331, 395, 396), (96, 330, 394, 301), (330, 329, 393, 394), (329, 328, 392, 393), (328, 327, 391, 392), (82, 323, 387, 300), (323, 324, 388, 387), (324, 325, 389, 388), (325, 326, 390, 389), (375, 534, 334, 29), (534, 538, 333, 334), (542, 546, 331, 332), (113, 382, 531, 378), (378, 531, 532, 377), (377, 532, 533, 376), (376, 533, 534, 375), (382, 381, 535, 531), (531, 535, 536, 532), (532, 536, 537, 533), (533, 537, 538, 534), (381, 380, 539, 535), (535, 539, 540, 536), (380, 379, 543, 539), (539, 543, 544, 540), (540, 544, 545, 541), (541, 545, 546, 542), (379, 5, 327, 543), (543, 327, 328, 544), (544, 328, 329, 545), (545, 329, 330, 546), (358, 550, 374, 115), (550, 554, 373, 374), (554, 558, 372, 373), (558, 562, 371, 372), (113, 378, 547, 355), (355, 547, 548, 356), (356, 548, 549, 357), (357, 549, 550, 358), (378, 377, 551, 547), (547, 551, 552, 548), (548, 552, 553, 549), (549, 553, 554, 550), (377, 376, 555, 551), (551, 555, 556, 552), (553, 557, 558, 554), (376, 375, 559, 555), (555, 559, 560, 556), (557, 561, 562, 558), (375, 29, 335, 559), (559, 335, 336, 560), (561, 337, 338, 562), (326, 566, 371, 81), (566, 570, 372, 371), (570, 574, 373, 372), (574, 578, 374, 373), (82, 367, 563, 323), (323, 563, 564, 324), (325, 565, 566, 326), (367, 368, 567, 563), (563, 567, 568, 564), (565, 569, 570, 566), (368, 369, 571, 567), (567, 571, 572, 568), (569, 573, 574, 570), (369, 370, 575, 571), (571, 575, 576, 572), (572, 576, 577, 573), (573, 577, 578, 574), (370, 116, 351, 575), (575, 351, 352, 576), (576, 352, 353, 577), (577, 353, 354, 578), (362, 582, 366, 114), (582, 586, 365, 366), (586, 590, 364, 365), (590, 594, 363, 364), (116, 370, 579, 359), (359, 579, 580, 360), (360, 580, 581, 361), (361, 581, 582, 362), (370, 369, 583, 579), (579, 583, 584, 580), (580, 584, 585, 581), (581, 585, 586, 582), (369, 368, 587, 583), (583, 587, 588, 584), (585, 589, 590, 586), (368, 367, 591, 587), (587, 591, 592, 588), (589, 593, 594, 590), (367, 82, 339, 591), (591, 339, 340, 592), (397, 333, 538, 519), (593, 341, 342, 594), (386, 598, 347, 101), (598, 602, 348, 347), (602, 606, 349, 348), (606, 610, 350, 349), (114, 366, 595, 383), (383, 595, 596, 384), (384, 596, 597, 385), (385, 597, 598, 386), (366, 365, 599, 595), (595, 599, 600, 596), (596, 600, 601, 597), (597, 601, 602, 598), (365, 364, 603, 599), (599, 603, 604, 600), (473, 472, 557, 553), (601, 605, 606, 602), (364, 363, 607, 603), (603, 607, 608, 604), (472, 471, 561, 557), (605, 609, 610, 606), (363, 32, 343, 607), (607, 343, 344, 608), (401, 337, 561, 471), (609, 345, 346, 610), (519, 538, 537, 520), (520, 537, 536, 521), (332, 396, 523, 542), (523, 524, 541, 542), (524, 525, 540, 541), (521, 536, 540, 525), (336, 400, 475, 560), (476, 556, 560, 475), (477, 552, 556, 476), (473, 553, 552, 477), (388, 324, 564, 487), (487, 564, 568, 488), (488, 568, 572, 489), (325, 389, 491, 565), (491, 492, 569, 565), (492, 493, 573, 569), (493, 489, 572, 573), (340, 404, 459, 592), (460, 588, 592, 459), (461, 584, 588, 460), (405, 341, 593, 455), (456, 455, 593, 589), (457, 456, 589, 585), (457, 585, 584, 461), (344, 408, 507, 608), (508, 604, 608, 507), (509, 600, 604, 508), (409, 345, 609, 503), (504, 503, 609, 605), (505, 504, 605, 601), (505, 601, 600, 509), (611, 614, 612, 613), (32, 83, 614, 611), (53, 626, 625, 624, 623, 32, 611, 613), (83, 45, 612, 614), (670, 654, 616, 639), (344, 345, 621, 620), (343, 344, 620, 619), (32, 343, 619, 615), (634, 53, 618, 646), (630, 47, 617, 642), (346, 34, 616, 622), (623, 32, 615, 635), (686, 626, 53, 634), (53, 45, 83, 32, 623, 624, 625, 626), (643, 658, 642, 617), (658, 662, 641, 642), (662, 666, 640, 641), (666, 670, 639, 640), (618, 638, 655, 646), (646, 655, 656, 645), (660, 664, 680, 681), (644, 657, 658, 643), (638, 637, 659, 655), (655, 659, 660, 656), (682, 656, 660, 681), (657, 661, 662, 658), (637, 636, 663, 659), (659, 663, 664, 660), (656, 682, 633, 645), (661, 665, 666, 662), (636, 635, 667, 663), (663, 667, 668, 664), (664, 668, 669, 665), (665, 669, 670, 666), (635, 615, 651, 667), (667, 651, 652, 668), (668, 652, 653, 669), (669, 653, 654, 670), (47, 631, 643, 617), (631, 632, 644, 643), (632, 633, 645, 644), (633, 634, 646, 645), (34, 627, 639, 616), (627, 628, 640, 639), (628, 629, 641, 640), (629, 630, 642, 641), (53, 626, 638, 618), (626, 625, 637, 638), (625, 624, 636, 637), (624, 623, 635, 636), (630, 674, 631, 47), (674, 678, 632, 631), (676, 665, 661, 677), (682, 686, 634, 633), (34, 650, 671, 627), (627, 671, 672, 628), (628, 672, 673, 629), (629, 673, 674, 630), (650, 649, 675, 671), (671, 675, 676, 672), (672, 676, 677, 673), (673, 677, 678, 674), (649, 648, 679, 675), (675, 679, 680, 676), (657, 678, 677, 661), (678, 657, 644, 632), (648, 647, 683, 679), (679, 683, 684, 680), (680, 684, 685, 681), (681, 685, 686, 682), (647, 32, 623, 683), (683, 623, 624, 684), (684, 624, 625, 685), (685, 625, 626, 686), (676, 680, 664, 665)])
me_cube_000.use_remesh_preserve_volume = False
me_cube_000.use_remesh_preserve_attributes = False
me_cube_000.use_mirror_vertex_groups = False
me_cube_000.update()

# ---- objects
ob_cube = bpy.data.objects.new('Cube', me_cube_001)
ob_cube_001 = bpy.data.objects.new('Cube.001', me_cube_000)

# ---- transforms, parenting, visibility, modifiers, constraints
ob_cube.location = (0.0, 0.0, 0.0)
ob_cube.lineart.crease_threshold = 0.0
ob_cube_001.location = (0.0, 0.0, 0.0)
ob_cube_001.lineart.crease_threshold = 0.0
_m = ob_cube_001.modifiers.new('Subsurf', 'SUBSURF')
_m.uv_smooth = 'PRESERVE_CORNERS'
_m.quality = 2
_m.levels = 0
_m.show_only_control_edges = False

# ---- collection membership
col_collection_1.objects.link(ob_cube)
col_collection_1.objects.link(ob_cube_001)

# ---- scene / render settings (as saved in the file)
scene.frame_start = 1; scene.frame_end = 250; scene.frame_set(1)
scene.render.engine = 'BLENDER_EEVEE_NEXT'
scene.render.resolution_percentage = 50
scene.render.dither_intensity = 0.0
scene.cycles.use_denoising = False
scene.cycles.samples = 10
scene.cycles.sampling_pattern = 'TABULATED_SOBOL'
scene.cycles.light_sampling_threshold = 0.0
scene.cycles.use_adaptive_sampling = False
scene.cycles.use_light_tree = False
scene.cycles.blur_glossy = 0.0
scene.cycles.pixel_filter_type = 'GAUSSIAN'
scene.cycles.sample_clamp_indirect = 0.0
scene.view_settings.view_transform = 'Standard'
bpy.context.view_layer.update()

# ---- added for rendering (the .blend has no active camera and no usable light): camera, sun
cam_auto = bpy.data.cameras.new('AutoCamera')
cam_auto.lens = 50.0
cam_auto.sensor_width = 36.0
cam_auto.clip_end = 1733.7
ob_auto_camera = bpy.data.objects.new('AutoCamera', cam_auto)
scene.collection.objects.link(ob_auto_camera)
ob_auto_camera.location = (63.787, -158.544, 84.0296)
ob_auto_camera.rotation_euler = (1.09748, -7.21219e-08, 0.694738)
scene.camera = ob_auto_camera
light_auto_sun = bpy.data.lights.new('AutoSun', 'SUN')
light_auto_sun.energy = 3.0
light_auto_sun.angle = 0.0523599
ob_auto_sun = bpy.data.objects.new('AutoSun', light_auto_sun)
scene.collection.objects.link(ob_auto_sun)
ob_auto_sun.rotation_euler = (0.872665, 0.174533, 0.523599)
bpy.context.view_layer.update()
